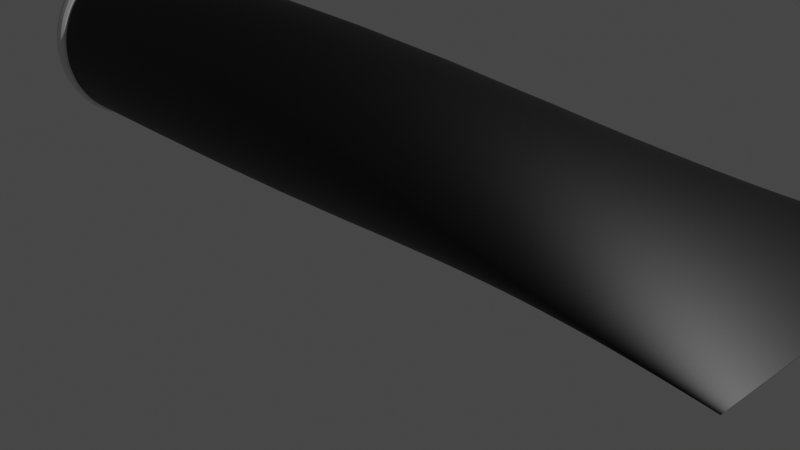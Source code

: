 # Source: marshmallow_toothpaste.blend  (saved by Blender 2.90.8; exported with 4.5.12 LTS)
import bpy
from mathutils import Matrix  # noqa: F401  (used for matrix-valued properties, if any)

bpy.ops.wm.read_factory_settings(use_empty=True)
scene = bpy.context.scene
scene.name = 'Scene'

# ---- collections
col_collection = bpy.data.collections.new('Collection'); scene.collection.children.link(col_collection)

# ---- images (referenced by path relative to the original .blend; pixels are not part of the script)
import os
ASSET_DIR = os.environ.get("B2B_ASSET_DIR", "")  # directory of the original .blend (textures are referenced by path, not embedded)
HERE = os.path.dirname(os.path.abspath(__file__))  # packed textures are extracted next to this script under _unpacked/

def load_image(name, relpath, width, height, colorspace="sRGB"):
    """Load a texture the original file referenced (path relative to the .blend, or extracted next to this script)."""
    p = next((c for c in (os.path.join(HERE, relpath), os.path.join(ASSET_DIR, relpath)) if relpath and os.path.exists(c)), "")
    if p:
        img = bpy.data.images.load(p, check_existing=True)
        img.name = name
    else:  # same state as the original file: an image datablock whose file is absent (Cycles renders it pink)
        img = bpy.data.images.new(name, width, height)
        img.source = "FILE"
        img.filepath = "//" + (relpath or name)
    img.colorspace_settings.name = colorspace
    return img
img_toothpaste_jpg = load_image('toothpaste.jpg', 'toothpaste.jpg', 1024, 1024, 'Filmic Log')

# ---- materials (node trees are filled in below, after node groups)
mat_material_001 = bpy.data.materials.new('Material.001')
mat_material_001.use_transparent_shadow = False

# ---- material node trees
mat_material_001.use_nodes = True; mat_material_001.node_tree.nodes.clear()
_N = mat_material_001.node_tree.nodes; _L = mat_material_001.node_tree.links
n0 = _N.new('ShaderNodeOutputMaterial'); n0.name = 'Material Output'; n0.location = (300, 300)
n1 = _N.new('ShaderNodeBsdfPrincipled'); n1.name = 'Principled BSDF'; n1.location = (-54, 283)
n1.distribution = 'GGX'
n1.subsurface_method = 'BURLEY'
n1.inputs[3].default_value = 1.45
n1.inputs[27].default_value = (0.0, 0.0, 0.0, 1.0)
n1.inputs[28].default_value = 1.0
n2 = _N.new('ShaderNodeTexImage'); n2.name = 'Image Texture'; n2.location = (-392, 277)
n2.image = img_toothpaste_jpg
n2.projection = 'BOX'
n2.extension = 'EXTEND'
_L.new(n1.outputs[0], n0.inputs[0])
_L.new(n2.outputs[0], n1.inputs[0])
n0.is_active_output = True

# ---- world
world_world = bpy.data.worlds.new('World'); scene.world = world_world
world_world.use_nodes = True; world_world.node_tree.nodes.clear()
_N = world_world.node_tree.nodes; _L = world_world.node_tree.links
n0 = _N.new('ShaderNodeOutputWorld'); n0.name = 'World Output'; n0.location = (300, 300)
n1 = _N.new('ShaderNodeBackground'); n1.name = 'Background'; n1.location = (10, 300)
n1.inputs[0].default_value = (0.05088, 0.05088, 0.05088, 1.0)
_L.new(n1.outputs[0], n0.inputs[0])
n0.is_active_output = True
world_world.color = (0.05088, 0.05088, 0.05088)
world_world.use_sun_shadow = False
world_world.sun_shadow_jitter_overblur = 0.0

# ---- cameras
cam_camera = bpy.data.cameras.new('Camera')
cam_camera.clip_end = 100.0
cam_camera.ortho_scale = 7.314

# ---- lights
light_light = bpy.data.lights.new('Light', 'POINT')
light_light.transmission_factor = 0.0
light_light.energy = 1000.0
light_light.shadow_soft_size = 0.1
light_light.shadow_maximum_resolution = 0.006
light_light.use_absolute_resolution = True

# ---- meshes
me_cylinder = bpy.data.meshes.new('Cylinder')
me_cylinder.from_pydata([(-4.775, -7.331e-06, 1.858), (0.1422, -7.212e-06, 1.858), (-4.775, 0.1951, 1.839), (0.1422, 0.1951, 1.839), (-4.775, 0.3827, 1.782), (0.1422, 0.3827, 1.782), (-4.775, 0.5556, 1.689), (0.1422, 0.5556, 1.689), (-4.775, 0.7071, 1.565), (0.1422, 0.7071, 1.565), (-4.775, 0.8315, 1.413), (0.1422, 0.8315, 1.413), (-4.775, 0.9239, 1.24), (0.1422, 0.9239, 1.24), (-4.775, 0.9808, 1.053), (0.1422, 0.9808, 1.053), (-4.775, 1.0, 0.8578), (0.1422, 1.0, 0.8578), (-4.775, 0.9808, 0.6627), (0.1422, 0.9808, 0.6627), (-4.775, 0.9239, 0.4751), (0.1422, 0.9239, 0.4751), (-4.775, 0.8315, 0.3022), (0.1422, 0.8315, 0.3022), (-4.775, 0.7071, 0.1507), (0.1422, 0.7071, 0.1507), (-4.775, 0.5556, 0.02634), (0.1422, 0.5556, 0.02634), (-4.775, 0.3827, -0.06608), (0.1422, 0.3827, -0.06608), (-4.775, 0.1951, -0.123), (0.1422, 0.1951, -0.123), (-4.775, 6.974e-06, -0.1422), (0.1422, 7.212e-06, -0.1422), (-4.775, -0.1951, -0.123), (0.1422, -0.1951, -0.123), (-4.775, -0.3827, -0.06608), (0.1422, -0.3827, -0.06608), (-4.775, -0.5556, 0.02633), (0.1422, -0.5556, 0.02633), (-4.775, -0.7071, 0.1507), (0.1422, -0.7071, 0.1507), (-4.775, -0.8315, 0.3022), (0.1422, -0.8315, 0.3022), (-4.775, -0.9239, 0.4751), (0.1422, -0.9239, 0.4751), (-4.775, -0.9808, 0.6627), (0.1422, -0.9808, 0.6627), (-4.775, -1.0, 0.8578), (0.1422, -1.0, 0.8578), (-4.775, -0.9808, 1.053), (0.1422, -0.9808, 1.053), (-4.775, -0.9239, 1.24), (0.1422, -0.9239, 1.24), (-4.775, -0.8315, 1.413), (0.1422, -0.8315, 1.413), (-4.775, -0.7071, 1.565), (0.1422, -0.7071, 1.565), (-4.775, -0.5556, 1.689), (0.1422, -0.5556, 1.689), (-4.775, -0.3827, 1.782), (0.1422, -0.3827, 1.782), (-4.775, -0.1951, 1.839), (0.1422, -0.1951, 1.839), (4.633, 8.568e-08, 0.8591), (4.633, 0.3224, 0.8591), (4.633, 0.6323, 0.859), (4.633, 0.918, 0.8589), (4.633, 1.168, 0.8587), (4.633, 1.374, 0.8585), (4.633, 1.527, 0.8583), (4.633, 1.621, 0.8581), (4.633, 1.652, 0.8578), (4.633, 1.621, 0.8576), (4.633, 1.527, 0.8573), (4.633, 1.374, 0.8571), (4.633, 1.168, 0.8569), (4.633, 0.918, 0.8567), (4.633, 0.6323, 0.8566), (4.633, 0.3224, 0.8565), (4.633, -3.718e-07, 0.8565), (4.633, -0.3224, 0.8565), (4.633, -0.6323, 0.8566), (4.633, -0.918, 0.8567), (4.633, -1.168, 0.8569), (4.633, -1.374, 0.8571), (4.633, -1.527, 0.8573), (4.633, -1.621, 0.8575), (4.633, -1.652, 0.8578), (4.633, -1.621, 0.858), (4.633, -1.527, 0.8583), (4.633, -1.374, 0.8585), (4.633, -1.168, 0.8587), (4.633, -0.918, 0.8589), (4.633, -0.6323, 0.859), (4.633, -0.3224, 0.8591)], [], [(0, 1, 3, 2), (2, 3, 5, 4), (4, 5, 7, 6), (6, 7, 9, 8), (8, 9, 11, 10), (10, 11, 13, 12), (12, 13, 15, 14), (14, 15, 17, 16), (16, 17, 19, 18), (18, 19, 21, 20), (20, 21, 23, 22), (22, 23, 25, 24), (24, 25, 27, 26), (26, 27, 29, 28), (28, 29, 31, 30), (30, 31, 33, 32), (32, 33, 35, 34), (34, 35, 37, 36), (36, 37, 39, 38), (38, 39, 41, 40), (40, 41, 43, 42), (42, 43, 45, 44), (44, 45, 47, 46), (46, 47, 49, 48), (48, 49, 51, 50), (50, 51, 53, 52), (52, 53, 55, 54), (54, 55, 57, 56), (56, 57, 59, 58), (58, 59, 61, 60), (41, 39, 83, 84), (60, 61, 63, 62), (62, 63, 1, 0), (23, 21, 74, 75), (59, 57, 92, 93), (15, 13, 70, 71), (33, 31, 79, 80), (51, 49, 88, 89), (7, 5, 66, 67), (25, 23, 75, 76), (43, 41, 84, 85), (61, 59, 93, 94), (17, 15, 71, 72), (35, 33, 80, 81), (53, 51, 89, 90), (9, 7, 67, 68), (27, 25, 76, 77), (45, 43, 85, 86), (63, 61, 94, 95), (19, 17, 72, 73), (37, 35, 81, 82), (55, 53, 90, 91), (11, 9, 68, 69), (29, 27, 77, 78), (47, 45, 86, 87), (3, 1, 64, 65), (1, 63, 95, 64), (21, 19, 73, 74), (39, 37, 82, 83), (57, 55, 91, 92), (13, 11, 69, 70), (31, 29, 78, 79), (49, 47, 87, 88), (5, 3, 65, 66)])
me_cylinder.polygons.foreach_set('use_smooth', [True] * 64)
_uv = me_cylinder.uv_layers.new(name='UVMap')
_uv.uv.foreach_set('vector', [1.0, 0.5, 1.0, 1.0, 0.9688, 1.0, 0.9688, 0.5, 0.9688, 0.5, 0.9688, 1.0, 0.9375, 1.0, 0.9375, 0.5, 0.9375, 0.5, 0.9375, 1.0, 0.9062, 1.0, 0.9062, 0.5, 0.9062, 0.5, 0.9062, 1.0, 0.875, 1.0, 0.875, 0.5, 0.875, 0.5, 0.875, 1.0, 0.8438, 1.0, 0.8438, 0.5, 0.8438, 0.5, 0.8438, 1.0, 0.8125, 1.0, 0.8125, 0.5, 0.8125, 0.5, 0.8125, 1.0, 0.7812, 1.0, 0.7812, 0.5, 0.7812, 0.5, 0.7812, 1.0, 0.75, 1.0, 0.75, 0.5, 0.75, 0.5, 0.75, 1.0, 0.7188, 1.0, 0.7188, 0.5, 0.7188, 0.5, 0.7188, 1.0, 0.6875, 1.0, 0.6875, 0.5, 0.6875, 0.5, 0.6875, 1.0, 0.6562, 1.0, 0.6562, 0.5, 0.6562, 0.5, 0.6562, 1.0, 0.625, 1.0, 0.625, 0.5, 0.625, 0.5, 0.625, 1.0, 0.5938, 1.0, 0.5938, 0.5, 0.5938, 0.5, 0.5938, 1.0, 0.5625, 1.0, 0.5625, 0.5, 0.5625, 0.5, 0.5625, 1.0, 0.5312, 1.0, 0.5312, 0.5, 0.5312, 0.5, 0.5312, 1.0, 0.5, 1.0, 0.5, 0.5, 0.5, 0.5, 0.5, 1.0, 0.4688, 1.0, 0.4688, 0.5, 0.4688, 0.5, 0.4688, 1.0, 0.4375, 1.0, 0.4375, 0.5, 0.4375, 0.5, 0.4375, 1.0, 0.4062, 1.0, 0.4062, 0.5, 0.4062, 0.5, 0.4062, 1.0, 0.375, 1.0, 0.375, 0.5, 0.375, 0.5, 0.375, 1.0, 0.3438, 1.0, 0.3438, 0.5, 0.3438, 0.5, 0.3438, 1.0, 0.3125, 1.0, 0.3125, 0.5, 0.3125, 0.5, 0.3125, 1.0, 0.2812, 1.0, 0.2812, 0.5, 0.2812, 0.5, 0.2812, 1.0, 0.25, 1.0, 0.25, 0.5, 0.25, 0.5, 0.25, 1.0, 0.2188, 1.0, 0.2188, 0.5, 0.2188, 0.5, 0.2188, 1.0, 0.1875, 1.0, 0.1875, 0.5, 0.1875, 0.5, 0.1875, 1.0, 0.1562, 1.0, 0.1562, 0.5, 0.1562, 0.5, 0.1562, 1.0, 0.125, 1.0, 0.125, 0.5, 0.125, 0.5, 0.125, 1.0, 0.09375, 1.0, 0.09375, 0.5, 0.09375, 0.5, 0.09375, 1.0, 0.0625, 1.0, 0.0625, 0.5, 0.375, 1.0, 0.4062, 1.0, 0.4062, 1.0, 0.375, 1.0, 0.0625, 0.5, 0.0625, 1.0, 0.03125, 1.0, 0.03125, 0.5, 0.03125, 0.5, 0.03125, 1.0, 0.0, 1.0, 0.0, 0.5, 0.6562, 1.0, 0.6875, 1.0, 0.6875, 1.0, 0.6562, 1.0, 0.09375, 1.0, 0.125, 1.0, 0.125, 1.0, 0.09375, 1.0, 0.7812, 1.0, 0.8125, 1.0, 0.8125, 1.0, 0.7812, 1.0, 0.5, 1.0, 0.5312, 1.0, 0.5312, 1.0, 0.5, 1.0, 0.2188, 1.0, 0.25, 1.0, 0.25, 1.0, 0.2188, 1.0, 0.9062, 1.0, 0.9375, 1.0, 0.9375, 1.0, 0.9062, 1.0, 0.625, 1.0, 0.6562, 1.0, 0.6562, 1.0, 0.625, 1.0, 0.3438, 1.0, 0.375, 1.0, 0.375, 1.0, 0.3438, 1.0, 0.0625, 1.0, 0.09375, 1.0, 0.09375, 1.0, 0.0625, 1.0, 0.75, 1.0, 0.7812, 1.0, 0.7812, 1.0, 0.75, 1.0, 0.4688, 1.0, 0.5, 1.0, 0.5, 1.0, 0.4688, 1.0, 0.1875, 1.0, 0.2188, 1.0, 0.2188, 1.0, 0.1875, 1.0, 0.875, 1.0, 0.9062, 1.0, 0.9062, 1.0, 0.875, 1.0, 0.5938, 1.0, 0.625, 1.0, 0.625, 1.0, 0.5938, 1.0, 0.3125, 1.0, 0.3438, 1.0, 0.3438, 1.0, 0.3125, 1.0, 0.03125, 1.0, 0.0625, 1.0, 0.0625, 1.0, 0.03125, 1.0, 0.7188, 1.0, 0.75, 1.0, 0.75, 1.0, 0.7188, 1.0, 0.4375, 1.0, 0.4688, 1.0, 0.4688, 1.0, 0.4375, 1.0, 0.1562, 1.0, 0.1875, 1.0, 0.1875, 1.0, 0.1562, 1.0, 0.8438, 1.0, 0.875, 1.0, 0.875, 1.0, 0.8438, 1.0, 0.5625, 1.0, 0.5938, 1.0, 0.5938, 1.0, 0.5625, 1.0, 0.2812, 1.0, 0.3125, 1.0, 0.3125, 1.0, 0.2812, 1.0, 0.9688, 1.0, 1.0, 1.0, 1.0, 1.0, 0.9688, 1.0, 0.0, 1.0, 0.03125, 1.0, 0.03125, 1.0, 0.0, 1.0, 0.6875, 1.0, 0.7188, 1.0, 0.7188, 1.0, 0.6875, 1.0, 0.4062, 1.0, 0.4375, 1.0, 0.4375, 1.0, 0.4062, 1.0, 0.125, 1.0, 0.1562, 1.0, 0.1562, 1.0, 0.125, 1.0, 0.8125, 1.0, 0.8438, 1.0, 0.8438, 1.0, 0.8125, 1.0, 0.5312, 1.0, 0.5625, 1.0, 0.5625, 1.0, 0.5312, 1.0, 0.25, 1.0, 0.2812, 1.0, 0.2812, 1.0, 0.25, 1.0, 0.9375, 1.0, 0.9688, 1.0, 0.9688, 1.0, 0.9375, 1.0])
me_cylinder.materials.append(mat_material_001)
me_cylinder.use_remesh_fix_poles = True
me_cylinder.use_remesh_preserve_attributes = False
me_cylinder.use_mirror_vertex_groups = False
me_cylinder.update()
me_cylinder_001 = bpy.data.meshes.new('Cylinder.001')
me_cylinder_001.from_pydata([(-4.775, -7.331e-06, 1.858), (-4.775, 0.1951, 1.839), (-4.775, 0.3827, 1.782), (-4.775, 0.5556, 1.689), (-4.775, 0.7071, 1.565), (-4.775, 0.8315, 1.413), (-4.775, 0.9239, 1.24), (-4.775, 0.9808, 1.053), (-4.775, 1.0, 0.8578), (-4.775, 0.9808, 0.6627), (-4.775, 0.9239, 0.4751), (-4.775, 0.8315, 0.3022), (-4.775, 0.7071, 0.1507), (-4.775, 0.5556, 0.02634), (-4.775, 0.3827, -0.06608), (-4.775, 0.1951, -0.123), (-4.775, 6.974e-06, -0.1422), (-4.775, -0.1951, -0.123), (-4.775, -0.3827, -0.06608), (-4.775, -0.5556, 0.02633), (-4.775, -0.7071, 0.1507), (-4.775, -0.8315, 0.3022), (-4.775, -0.9239, 0.4751), (-4.775, -0.9808, 0.6627), (-4.775, -1.0, 0.8578), (-4.775, -0.9808, 1.053), (-4.775, -0.9239, 1.24), (-4.775, -0.8315, 1.413), (-4.775, -0.7071, 1.565), (-4.775, -0.5556, 1.689), (-4.775, -0.3827, 1.782), (-4.775, -0.1951, 1.839), (-4.993, -7.331e-06, 1.858), (-4.993, 0.1951, 1.839), (-4.993, 0.3827, 1.782), (-4.993, 0.5556, 1.689), (-4.993, 0.7071, 1.565), (-4.993, 0.8315, 1.413), (-4.993, 0.9239, 1.24), (-4.993, 0.9808, 1.053), (-4.993, 1.0, 0.8578), (-4.993, 0.9808, 0.6627), (-4.993, 0.9239, 0.4751), (-4.993, 0.8315, 0.3022), (-4.993, 0.7071, 0.1507), (-4.993, 0.5556, 0.02634), (-4.993, 0.3827, -0.06608), (-4.993, 0.1951, -0.123), (-4.993, 6.974e-06, -0.1422), (-4.993, -0.1951, -0.123), (-4.993, -0.3827, -0.06608), (-4.993, -0.5556, 0.02633), (-4.993, -0.7071, 0.1507), (-4.993, -0.8315, 0.3022), (-4.993, -0.9239, 0.4751), (-4.993, -0.9808, 0.6627), (-4.993, -1.0, 0.8578), (-4.993, -0.9808, 1.053), (-4.993, -0.9239, 1.24), (-4.993, -0.8315, 1.413), (-4.993, -0.7071, 1.565), (-4.993, -0.5556, 1.689), (-4.993, -0.3827, 1.782), (-4.993, -0.1951, 1.839), (-5.597, -3.849e-06, 1.386), (-5.597, 0.1031, 1.376), (-5.597, 0.2023, 1.346), (-5.597, 0.2937, 1.297), (-5.597, 0.3738, 1.232), (-5.597, 0.4395, 1.151), (-5.597, 0.4884, 1.06), (-5.597, 0.5185, 0.9609), (-5.597, 0.5286, 0.8578), (-5.597, 0.5185, 0.7547), (-5.597, 0.4884, 0.6555), (-5.597, 0.4395, 0.5641), (-5.597, 0.3738, 0.484), (-5.597, 0.2937, 0.4183), (-5.597, 0.2023, 0.3694), (-5.597, 0.1031, 0.3393), (-5.597, 3.713e-06, 0.3292), (-5.597, -0.1031, 0.3393), (-5.597, -0.2023, 0.3694), (-5.597, -0.2937, 0.4183), (-5.597, -0.3738, 0.484), (-5.597, -0.4395, 0.5641), (-5.597, -0.4884, 0.6555), (-5.597, -0.5185, 0.7547), (-5.597, -0.5286, 0.8578), (-5.597, -0.5185, 0.9609), (-5.597, -0.4884, 1.06), (-5.597, -0.4395, 1.151), (-5.597, -0.3738, 1.232), (-5.597, -0.2937, 1.297), (-5.597, -0.2023, 1.346), (-5.597, -0.1031, 1.376), (-5.757, -3.849e-06, 1.386), (-5.757, 0.1031, 1.376), (-5.757, 0.2023, 1.346), (-5.757, 0.2937, 1.297), (-5.757, 0.3738, 1.232), (-5.757, 0.4395, 1.151), (-5.757, 0.4884, 1.06), (-5.757, 0.5185, 0.9609), (-5.757, 0.5286, 0.8578), (-5.757, 0.5185, 0.7547), (-5.757, 0.4884, 0.6555), (-5.757, 0.4395, 0.5641), (-5.757, 0.3738, 0.484), (-5.757, 0.2937, 0.4183), (-5.757, 0.2023, 0.3694), (-5.757, 0.1031, 0.3393), (-5.757, 3.713e-06, 0.3292), (-5.757, -0.1031, 0.3393), (-5.757, -0.2023, 0.3694), (-5.757, -0.2937, 0.4183), (-5.757, -0.3738, 0.484), (-5.757, -0.4395, 0.5641), (-5.757, -0.4884, 0.6555), (-5.757, -0.5185, 0.7547), (-5.757, -0.5286, 0.8578), (-5.757, -0.5185, 0.9609), (-5.757, -0.4884, 1.06), (-5.757, -0.4395, 1.151), (-5.757, -0.3738, 1.232), (-5.757, -0.2937, 1.297), (-5.757, -0.2023, 1.346), (-5.757, -0.1031, 1.376)], [], [(19, 20, 52, 51), (6, 7, 39, 38), (20, 21, 53, 52), (7, 8, 40, 39), (21, 22, 54, 53), (8, 9, 41, 40), (22, 23, 55, 54), (9, 10, 42, 41), (23, 24, 56, 55), (10, 11, 43, 42), (24, 25, 57, 56), (11, 12, 44, 43), (25, 26, 58, 57), (12, 13, 45, 44), (26, 27, 59, 58), (13, 14, 46, 45), (0, 1, 33, 32), (27, 28, 60, 59), (14, 15, 47, 46), (1, 2, 34, 33), (28, 29, 61, 60), (15, 16, 48, 47), (2, 3, 35, 34), (29, 30, 62, 61), (16, 17, 49, 48), (3, 4, 36, 35), (30, 31, 63, 62), (17, 18, 50, 49), (4, 5, 37, 36), (31, 0, 32, 63), (18, 19, 51, 50), (5, 6, 38, 37), (32, 33, 65, 64), (59, 60, 92, 91), (46, 47, 79, 78), (33, 34, 66, 65), (60, 61, 93, 92), (47, 48, 80, 79), (34, 35, 67, 66), (61, 62, 94, 93), (48, 49, 81, 80), (35, 36, 68, 67), (62, 63, 95, 94), (49, 50, 82, 81), (36, 37, 69, 68), (63, 32, 64, 95), (50, 51, 83, 82), (37, 38, 70, 69), (51, 52, 84, 83), (38, 39, 71, 70), (52, 53, 85, 84), (39, 40, 72, 71), (53, 54, 86, 85), (40, 41, 73, 72), (54, 55, 87, 86), (41, 42, 74, 73), (55, 56, 88, 87), (42, 43, 75, 74), (56, 57, 89, 88), (43, 44, 76, 75), (57, 58, 90, 89), (44, 45, 77, 76), (58, 59, 91, 90), (45, 46, 78, 77), (67, 68, 100, 99), (94, 95, 127, 126), (81, 82, 114, 113), (68, 69, 101, 100), (95, 64, 96, 127), (82, 83, 115, 114), (69, 70, 102, 101), (83, 84, 116, 115), (70, 71, 103, 102), (84, 85, 117, 116), (71, 72, 104, 103), (85, 86, 118, 117), (72, 73, 105, 104), (86, 87, 119, 118), (73, 74, 106, 105), (87, 88, 120, 119), (74, 75, 107, 106), (88, 89, 121, 120), (75, 76, 108, 107), (89, 90, 122, 121), (76, 77, 109, 108), (90, 91, 123, 122), (77, 78, 110, 109), (64, 65, 97, 96), (91, 92, 124, 123), (78, 79, 111, 110), (65, 66, 98, 97), (92, 93, 125, 124), (79, 80, 112, 111), (66, 67, 99, 98), (93, 94, 126, 125), (80, 81, 113, 112)])
_uv = me_cylinder_001.uv_layers.new(name='UVMap')
_uv.uv.foreach_set('vector', [0.0, 0.0, 0.0, 0.0, 0.0, 0.0, 0.0, 0.0, 0.0, 0.0, 0.0, 0.0, 0.0, 0.0, 0.0, 0.0, 0.0, 0.0, 0.0, 0.0, 0.0, 0.0, 0.0, 0.0, 0.0, 0.0, 0.0, 0.0, 0.0, 0.0, 0.0, 0.0, 0.0, 0.0, 0.0, 0.0, 0.0, 0.0, 0.0, 0.0, 0.0, 0.0, 0.0, 0.0, 0.0, 0.0, 0.0, 0.0, 0.0, 0.0, 0.0, 0.0, 0.0, 0.0, 0.0, 0.0, 0.0, 0.0, 0.0, 0.0, 0.0, 0.0, 0.0, 0.0, 0.0, 0.0, 0.0, 0.0, 0.0, 0.0, 0.0, 0.0, 0.0, 0.0, 0.0, 0.0, 0.0, 0.0, 0.0, 0.0, 0.0, 0.0, 0.0, 0.0, 0.0, 0.0, 0.0, 0.0, 0.0, 0.0, 0.0, 0.0, 0.0, 0.0, 0.0, 0.0, 0.0, 0.0, 0.0, 0.0, 0.0, 0.0, 0.0, 0.0, 0.0, 0.0, 0.0, 0.0, 0.0, 0.0, 0.0, 0.0, 0.0, 0.0, 0.0, 0.0, 0.0, 0.0, 0.0, 0.0, 0.0, 0.0, 0.0, 0.0, 0.0, 0.0, 0.0, 0.0, 0.0, 0.0, 0.0, 0.0, 0.0, 0.0, 0.0, 0.0, 0.0, 0.0, 0.0, 0.0, 0.0, 0.0, 0.0, 0.0, 0.0, 0.0, 0.0, 0.0, 0.0, 0.0, 0.0, 0.0, 0.0, 0.0, 0.0, 0.0, 0.0, 0.0, 0.0, 0.0, 0.0, 0.0, 0.0, 0.0, 0.0, 0.0, 0.0, 0.0, 0.0, 0.0, 0.0, 0.0, 0.0, 0.0, 0.0, 0.0, 0.0, 0.0, 0.0, 0.0, 0.0, 0.0, 0.0, 0.0, 0.0, 0.0, 0.0, 0.0, 0.0, 0.0, 0.0, 0.0, 0.0, 0.0, 0.0, 0.0, 0.0, 0.0, 0.0, 0.0, 0.0, 0.0, 0.0, 0.0, 0.0, 0.0, 0.0, 0.0, 0.0, 0.0, 0.0, 0.0, 0.0, 0.0, 0.0, 0.0, 0.0, 0.0, 0.0, 0.0, 0.0, 0.0, 0.0, 0.0, 0.0, 0.0, 0.0, 0.0, 0.0, 0.0, 0.0, 0.0, 0.0, 0.0, 0.0, 0.0, 0.0, 0.0, 0.0, 0.0, 0.0, 0.0, 0.0, 0.0, 0.0, 0.0, 0.0, 0.0, 0.0, 0.0, 0.0, 0.0, 0.0, 0.0, 0.0, 0.0, 0.0, 0.0, 0.0, 0.0, 0.0, 0.0, 0.0, 0.0, 0.0, 0.0, 0.0, 0.0, 0.0, 0.0, 0.0, 0.0, 0.0, 0.0, 0.0, 0.0, 0.0, 0.0, 0.0, 0.0, 0.0, 0.0, 0.0, 0.0, 0.0, 0.0, 0.0, 0.0, 0.0, 0.0, 0.0, 0.0, 0.0, 0.0, 0.0, 0.0, 0.0, 0.0, 0.0, 0.0, 0.0, 0.0, 0.0, 0.0, 0.0, 0.0, 0.0, 0.0, 0.0, 0.0, 0.0, 0.0, 0.0, 0.0, 0.0, 0.0, 0.0, 0.0, 0.0, 0.0, 0.0, 0.0, 0.0, 0.0, 0.0, 0.0, 0.0, 0.0, 0.0, 0.0, 0.0, 0.0, 0.0, 0.0, 0.0, 0.0, 0.0, 0.0, 0.0, 0.0, 0.0, 0.0, 0.0, 0.0, 0.0, 0.0, 0.0, 0.0, 0.0, 0.0, 0.0, 0.0, 0.0, 0.0, 0.0, 0.0, 0.0, 0.0, 0.0, 0.0, 0.0, 0.0, 0.0, 0.0, 0.0, 0.0, 0.0, 0.0, 0.0, 0.0, 0.0, 0.0, 0.0, 0.0, 0.0, 0.0, 0.0, 0.0, 0.0, 0.0, 0.0, 0.0, 0.0, 0.0, 0.0, 0.0, 0.0, 0.0, 0.0, 0.0, 0.0, 0.0, 0.0, 0.0, 0.0, 0.0, 0.0, 0.0, 0.0, 0.0, 0.0, 0.0, 0.0, 0.0, 0.0, 0.0, 0.0, 0.0, 0.0, 0.0, 0.0, 0.0, 0.0, 0.0, 0.0, 0.0, 0.0, 0.0, 0.0, 0.0, 0.0, 0.0, 0.0, 0.0, 0.0, 0.0, 0.0, 0.0, 0.0, 0.0, 0.0, 0.0, 0.0, 0.0, 0.0, 0.0, 0.0, 0.0, 0.0, 0.0, 0.0, 0.0, 0.0, 0.0, 0.0, 0.0, 0.0, 0.0, 0.0, 0.0, 0.0, 0.0, 0.0, 0.0, 0.0, 0.0, 0.0, 0.0, 0.0, 0.0, 0.0, 0.0, 0.0, 0.0, 0.0, 0.0, 0.0, 0.0, 0.0, 0.0, 0.0, 0.0, 0.0, 0.0, 0.0, 0.0, 0.0, 0.0, 0.0, 0.0, 0.0, 0.0, 0.0, 0.0, 0.0, 0.0, 0.0, 0.0, 0.0, 0.0, 0.0, 0.0, 0.0, 0.0, 0.0, 0.0, 0.0, 0.0, 0.0, 0.0, 0.0, 0.0, 0.0, 0.0, 0.0, 0.0, 0.0, 0.0, 0.0, 0.0, 0.0, 0.0, 0.0, 0.0, 0.0, 0.0, 0.0, 0.0, 0.0, 0.0, 0.0, 0.0, 0.0, 0.0, 0.0, 0.0, 0.0, 0.0, 0.0, 0.0, 0.0, 0.0, 0.0, 0.0, 0.0, 0.0, 0.0, 0.0, 0.0, 0.0, 0.0, 0.0, 0.0, 0.0, 0.0, 0.0, 0.0, 0.0, 0.0, 0.0, 0.0, 0.0, 0.0, 0.0, 0.0, 0.0, 0.0, 0.0, 0.0, 0.0, 0.0, 0.0, 0.0, 0.0, 0.0, 0.0, 0.0, 0.0, 0.0, 0.0, 0.0, 0.0, 0.0, 0.0, 0.0, 0.0, 0.0, 0.0, 0.0, 0.0, 0.0, 0.0, 0.0, 0.0, 0.0, 0.0, 0.0, 0.0, 0.0, 0.0, 0.0, 0.0, 0.0, 0.0, 0.0, 0.0, 0.0, 0.0, 0.0, 0.0, 0.0, 0.0, 0.0, 0.0, 0.0, 0.0, 0.0, 0.0, 0.0, 0.0, 0.0, 0.0, 0.0, 0.0, 0.0, 0.0, 0.0, 0.0, 0.0, 0.0, 0.0, 0.0, 0.0, 0.0, 0.0, 0.0, 0.0, 0.0, 0.0, 0.0, 0.0, 0.0, 0.0, 0.0, 0.0, 0.0, 0.0, 0.0, 0.0, 0.0, 0.0, 0.0, 0.0, 0.0, 0.0, 0.0, 0.0, 0.0, 0.0, 0.0, 0.0, 0.0, 0.0, 0.0, 0.0, 0.0, 0.0, 0.0, 0.0, 0.0, 0.0, 0.0, 0.0, 0.0, 0.0, 0.0, 0.0, 0.0, 0.0, 0.0, 0.0, 0.0, 0.0, 0.0, 0.0, 0.0, 0.0, 0.0, 0.0, 0.0, 0.0, 0.0, 0.0, 0.0, 0.0, 0.0, 0.0, 0.0, 0.0, 0.0, 0.0, 0.0, 0.0, 0.0, 0.0, 0.0, 0.0, 0.0, 0.0, 0.0, 0.0, 0.0, 0.0, 0.0, 0.0, 0.0, 0.0, 0.0, 0.0, 0.0, 0.0, 0.0, 0.0, 0.0, 0.0, 0.0, 0.0, 0.0, 0.0, 0.0, 0.0, 0.0, 0.0, 0.0, 0.0, 0.0, 0.0, 0.0, 0.0, 0.0, 0.0, 0.0, 0.0, 0.0, 0.0, 0.0, 0.0, 0.0, 0.0, 0.0, 0.0, 0.0, 0.0, 0.0, 0.0, 0.0, 0.0, 0.0, 0.0, 0.0, 0.0, 0.0, 0.0, 0.0, 0.0, 0.0, 0.0, 0.0, 0.0, 0.0, 0.0, 0.0, 0.0, 0.0, 0.0, 0.0, 0.0, 0.0])
me_cylinder_001.use_remesh_fix_poles = True
me_cylinder_001.use_remesh_preserve_attributes = False
me_cylinder_001.use_mirror_vertex_groups = False
me_cylinder_001.update()

# ---- objects
ob_light = bpy.data.objects.new('Light', light_light)
ob_camera = bpy.data.objects.new('Camera', cam_camera)
ob_cylinder = bpy.data.objects.new('Cylinder', me_cylinder)
ob_cylinder_001 = bpy.data.objects.new('Cylinder.001', me_cylinder_001)

# ---- transforms, parenting, visibility, modifiers, constraints
ob_light.location = (4.076, 1.005, 5.904)
ob_light.rotation_euler = (0.6503, 0.05522, 1.866)
ob_light.lock_rotations_4d = False
ob_light.empty_display_type = 'ARROWS'
ob_light.color = (0.0, 0.0, 0.0, 0.0)
ob_light.lineart.crease_threshold = 0.0
ob_camera.location = (7.359, -6.926, 4.958)
ob_camera.rotation_euler = (1.109, 0.0, 0.8149)
ob_camera.lock_rotations_4d = False
ob_camera.empty_display_type = 'ARROWS'
ob_camera.color = (0.0, 0.0, 0.0, 0.0)
ob_camera.display_type = 'WIRE'
ob_camera.lineart.crease_threshold = 0.0
ob_cylinder.location = (0.0, 0.0, 0.0)
ob_cylinder.lineart.crease_threshold = 0.0
_m = ob_cylinder.modifiers.new('Subdivision', 'SUBSURF')
_m.uv_smooth = 'PRESERVE_CORNERS'
_m.levels = 6
ob_cylinder_001.location = (0.0, 0.0, 0.0)
ob_cylinder_001.lineart.crease_threshold = 0.0
_m = ob_cylinder_001.modifiers.new('Solidify', 'SOLIDIFY')
_m.thickness = 0.23
_m.offset = -0.5513
_m = ob_cylinder_001.modifiers.new('Subdivision', 'SUBSURF')
_m.uv_smooth = 'PRESERVE_CORNERS'

# ---- collection membership
col_collection.objects.link(ob_light)
col_collection.objects.link(ob_camera)
col_collection.objects.link(ob_cylinder)
col_collection.objects.link(ob_cylinder_001)

# ---- scene / render settings (as saved in the file)
scene.camera = ob_camera
scene.frame_start = 1; scene.frame_end = 250; scene.frame_set(1)
scene.render.engine = 'BLENDER_EEVEE_NEXT'
scene.cycles.use_denoising = False
scene.cycles.samples = 128
scene.cycles.sampling_pattern = 'TABULATED_SOBOL'
scene.cycles.use_adaptive_sampling = False
scene.cycles.use_light_tree = False
scene.view_settings.view_transform = 'Filmic'
bpy.context.view_layer.update()
